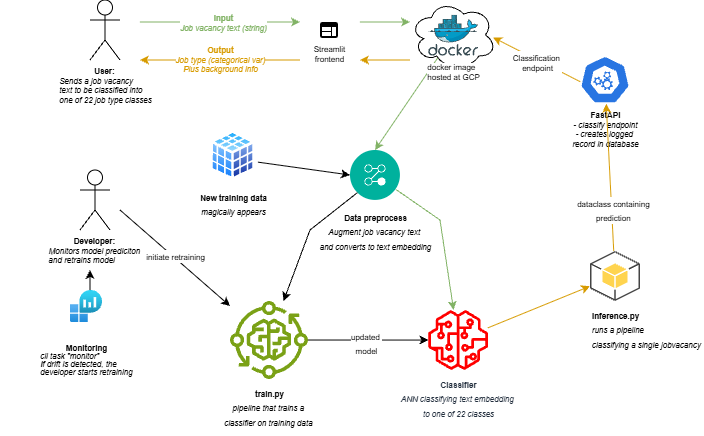

The diagram above was exported from draw.io. Its source (the exported page's mxGraphModel, read from the mxfile embedded in the PNG):
<mxGraphModel dx="1642" dy="425" grid="1" gridSize="10" guides="1" tooltips="1" connect="1" arrows="1" fold="1" page="1" pageScale="1" pageWidth="827" pageHeight="1169" math="0" shadow="0">
  <root>
    <mxCell id="0" />
    <mxCell id="1" parent="0" />
    <mxCell id="gLaEwztBoAFTffgQIfUN-37" edge="1" parent="1" source="gLaEwztBoAFTffgQIfUN-7" style="endArrow=classic;html=1;rounded=0;entryX=0.5;entryY=0;entryDx=0;entryDy=0;fillColor=#d5e8d4;strokeColor=#82b366;" target="gLaEwztBoAFTffgQIfUN-33" value="">
      <mxGeometry height="50" relative="1" width="50" as="geometry">
        <mxPoint x="350" y="250" as="sourcePoint" />
        <mxPoint x="400" y="200" as="targetPoint" />
      </mxGeometry>
    </mxCell>
    <mxCell id="7u7QwzGI6ObBq5NLx4al-1" parent="1" style="shape=umlActor;verticalLabelPosition=bottom;verticalAlign=top;html=1;outlineConnect=0;fontSize=8;" value="&lt;div style=&quot;&quot;&gt;&lt;b style=&quot;background-color: transparent; color: light-dark(rgb(0, 0, 0), rgb(255, 255, 255));&quot;&gt;User:&lt;/b&gt;&lt;span style=&quot;background-color: transparent; color: light-dark(rgb(0, 0, 0), rgb(255, 255, 255));&quot;&gt;&amp;nbsp;&lt;/span&gt;&lt;/div&gt;&lt;div&gt;&lt;div style=&quot;text-align: left;&quot;&gt;&lt;span style=&quot;background-color: transparent; color: light-dark(rgb(0, 0, 0), rgb(255, 255, 255));&quot;&gt;&lt;i&gt;Sends a job vacancy&amp;nbsp;&lt;/i&gt;&lt;/span&gt;&lt;/div&gt;&lt;div style=&quot;text-align: left;&quot;&gt;&lt;i&gt;&lt;span style=&quot;background-color: transparent; color: light-dark(rgb(0, 0, 0), rgb(255, 255, 255));&quot;&gt;text&amp;nbsp;&lt;/span&gt;&lt;font style=&quot;background-color: transparent; color: light-dark(rgb(0, 0, 0), rgb(255, 255, 255));&quot;&gt;to be&amp;nbsp;&lt;/font&gt;&lt;span style=&quot;background-color: transparent; color: light-dark(rgb(0, 0, 0), rgb(255, 255, 255));&quot;&gt;classified into&lt;/span&gt;&lt;/i&gt;&lt;/div&gt;&lt;div style=&quot;text-align: left;&quot;&gt;&lt;i&gt;&lt;span style=&quot;background-color: transparent; color: light-dark(rgb(0, 0, 0), rgb(255, 255, 255));&quot;&gt;one&amp;nbsp;&lt;/span&gt;&lt;span style=&quot;background-color: transparent; color: light-dark(rgb(0, 0, 0), rgb(255, 255, 255));&quot;&gt;of 22 job type classes&lt;/span&gt;&lt;/i&gt;&lt;/div&gt;&lt;/div&gt;" vertex="1">
      <mxGeometry height="60" width="30" x="50" y="60" as="geometry" />
    </mxCell>
    <mxCell id="gLaEwztBoAFTffgQIfUN-4" parent="1" style="shape=image;html=1;verticalAlign=top;verticalLabelPosition=bottom;labelBackgroundColor=#ffffff;imageAspect=0;aspect=fixed;image=https://icons.diagrams.net/icon-cache1/Material_Core-2642/drive-site-1127.svg;fontSize=8;" value="Streamlit &lt;br&gt;frontend" vertex="1">
      <mxGeometry height="16" width="18" x="280" y="82" as="geometry" />
    </mxCell>
    <mxCell id="gLaEwztBoAFTffgQIfUN-6" edge="1" parent="1" style="endArrow=classic;html=1;rounded=0;fillColor=#d5e8d4;strokeColor=#82b366;fontSize=8;" value="">
      <mxGeometry height="50" relative="1" width="50" as="geometry">
        <mxPoint x="320" y="82" as="sourcePoint" />
        <mxPoint x="370" y="82" as="targetPoint" />
      </mxGeometry>
    </mxCell>
    <mxCell id="gLaEwztBoAFTffgQIfUN-8" parent="1" style="ellipse;shape=cloud;whiteSpace=wrap;html=1;fontSize=8;movable=0;resizable=0;rotatable=0;deletable=0;editable=0;locked=1;connectable=0;" value="do" vertex="1">
      <mxGeometry height="70" width="86.25" x="370" y="60" as="geometry" />
    </mxCell>
    <mxCell id="gLaEwztBoAFTffgQIfUN-7" parent="1" style="image;sketch=0;aspect=fixed;html=1;points=[];align=center;fontSize=8;image=img/lib/mscae/Docker.svg;movable=0;resizable=0;rotatable=0;deletable=0;editable=0;locked=1;connectable=0;" value="docker image&amp;nbsp;&amp;nbsp;&lt;div&gt;hosted at GCP&lt;/div&gt;" vertex="1">
      <mxGeometry height="41" width="50" x="388.12" y="74.75" as="geometry" />
    </mxCell>
    <mxCell id="gLaEwztBoAFTffgQIfUN-12" edge="1" parent="1" style="endArrow=classic;html=1;rounded=0;fillColor=#d5e8d4;strokeColor=#82B366;fontSize=8;" value="">
      <mxGeometry height="50" relative="1" width="50" x="1" y="-8" as="geometry">
        <mxPoint as="offset" />
        <mxPoint x="100" y="82" as="sourcePoint" />
        <mxPoint x="260" y="82" as="targetPoint" />
      </mxGeometry>
    </mxCell>
    <mxCell id="gLaEwztBoAFTffgQIfUN-35" connectable="0" parent="gLaEwztBoAFTffgQIfUN-12" style="edgeLabel;html=1;align=center;verticalAlign=middle;resizable=0;points=[];" value="&lt;span style=&quot;font-size: 8px;&quot;&gt;&lt;b&gt;&lt;font style=&quot;color: rgb(130, 179, 102);&quot;&gt;Input&lt;/font&gt;&lt;/b&gt;&lt;/span&gt;&lt;div style=&quot;font-size: 8px;&quot;&gt;&lt;i&gt;&lt;font style=&quot;color: rgb(130, 179, 102);&quot;&gt;Job vacancy text (string)&lt;/font&gt;&lt;/i&gt;&lt;/div&gt;" vertex="1">
      <mxGeometry relative="1" x="0.0388" as="geometry">
        <mxPoint as="offset" />
      </mxGeometry>
    </mxCell>
    <mxCell id="gLaEwztBoAFTffgQIfUN-13" edge="1" parent="1" style="endArrow=classic;html=1;rounded=0;fillColor=#ffe6cc;strokeColor=#D79B00;fontSize=8;" value="&lt;b&gt;&lt;font style=&quot;color: rgb(215, 155, 0);&quot;&gt;Output&lt;/font&gt;&lt;/b&gt;&lt;div&gt;&lt;i&gt;&lt;font style=&quot;color: rgb(215, 155, 0);&quot;&gt;Job type (categorical var)&lt;br&gt;Plus background info&lt;/font&gt;&lt;/i&gt;&lt;/div&gt;">
      <mxGeometry height="50" relative="1" width="50" as="geometry">
        <mxPoint x="260" y="120" as="sourcePoint" />
        <mxPoint x="100" y="120" as="targetPoint" />
      </mxGeometry>
    </mxCell>
    <mxCell id="gLaEwztBoAFTffgQIfUN-14" edge="1" parent="1" style="endArrow=classic;html=1;rounded=0;fillColor=#ffe6cc;strokeColor=#d79b00;fontSize=8;" value="">
      <mxGeometry height="50" relative="1" width="50" as="geometry">
        <mxPoint x="370" y="120" as="sourcePoint" />
        <mxPoint x="320" y="120" as="targetPoint" />
      </mxGeometry>
    </mxCell>
    <mxCell id="gLaEwztBoAFTffgQIfUN-15" edge="1" parent="1" source="gLaEwztBoAFTffgQIfUN-17" style="endArrow=classic;html=1;rounded=0;fontSize=8;exitX=0.004;exitY=0.54;exitDx=0;exitDy=0;exitPerimeter=0;entryX=0.963;entryY=0.535;entryDx=0;entryDy=0;entryPerimeter=0;fillColor=#ffe6cc;strokeColor=#d79b00;" target="gLaEwztBoAFTffgQIfUN-8" value="">
      <mxGeometry height="50" relative="1" width="50" as="geometry">
        <mxPoint x="560" y="98" as="sourcePoint" />
        <mxPoint x="460" y="98" as="targetPoint" />
      </mxGeometry>
    </mxCell>
    <mxCell id="gLaEwztBoAFTffgQIfUN-42" connectable="0" parent="gLaEwztBoAFTffgQIfUN-15" style="edgeLabel;html=1;align=center;verticalAlign=middle;resizable=0;points=[];" value="&lt;span style=&quot;font-size: 8px;&quot;&gt;C&lt;/span&gt;&lt;span style=&quot;color: light-dark(rgb(0, 0, 0), rgb(255, 255, 255)); font-size: 8px;&quot;&gt;lassification&amp;nbsp;&lt;/span&gt;&lt;div style=&quot;font-size: 8px;&quot;&gt;endpoint&lt;/div&gt;" vertex="1">
      <mxGeometry relative="1" x="-0.0292" y="2" as="geometry">
        <mxPoint as="offset" />
      </mxGeometry>
    </mxCell>
    <mxCell id="gLaEwztBoAFTffgQIfUN-17" parent="1" style="aspect=fixed;sketch=0;html=1;dashed=0;whitespace=wrap;verticalLabelPosition=bottom;verticalAlign=top;fillColor=#2875E2;strokeColor=#ffffff;points=[[0.005,0.63,0],[0.1,0.2,0],[0.9,0.2,0],[0.5,0,0],[0.995,0.63,0],[0.72,0.99,0],[0.5,1,0],[0.28,0.99,0]];shape=mxgraph.kubernetes.icon2;prIcon=api;fontSize=8;" value="&lt;b&gt;FastAPI&lt;/b&gt;&lt;br&gt;&lt;i&gt;- classify endpoint&lt;/i&gt;&lt;div&gt;&lt;i&gt;- creates logged&amp;nbsp;&lt;/i&gt;&lt;/div&gt;&lt;div&gt;&lt;i&gt;record in database&lt;/i&gt;&lt;/div&gt;" vertex="1">
      <mxGeometry height="48" width="50" x="540" y="115.75" as="geometry" />
    </mxCell>
    <mxCell id="gLaEwztBoAFTffgQIfUN-20" edge="1" parent="1" source="gLaEwztBoAFTffgQIfUN-22" style="endArrow=classic;html=1;rounded=0;fontSize=8;fillColor=#ffe6cc;strokeColor=#d79b00;" target="gLaEwztBoAFTffgQIfUN-17" value="">
      <mxGeometry height="50" relative="1" width="50" as="geometry">
        <mxPoint x="700" y="98" as="sourcePoint" />
        <mxPoint x="630" y="100" as="targetPoint" />
      </mxGeometry>
    </mxCell>
    <mxCell id="gLaEwztBoAFTffgQIfUN-43" connectable="0" parent="gLaEwztBoAFTffgQIfUN-20" style="edgeLabel;html=1;align=center;verticalAlign=middle;resizable=0;points=[];" value="&lt;div&gt;&lt;div&gt;&lt;div&gt;&lt;br style=&quot;font-size: 8px;&quot;&gt;&lt;/div&gt;&lt;/div&gt;&lt;/div&gt;" vertex="1">
      <mxGeometry relative="1" x="0.2622" y="2" as="geometry">
        <mxPoint as="offset" />
      </mxGeometry>
    </mxCell>
    <mxCell id="gLaEwztBoAFTffgQIfUN-44" connectable="0" parent="gLaEwztBoAFTffgQIfUN-20" style="edgeLabel;html=1;align=center;verticalAlign=middle;resizable=0;points=[];" value="&lt;font style=&quot;font-size: 8px;&quot;&gt;dataclass&amp;nbsp;&lt;/font&gt;&lt;span style=&quot;font-size: 8px; background-color: light-dark(#ffffff, var(--ge-dark-color, #121212)); color: light-dark(rgb(0, 0, 0), rgb(255, 255, 255));&quot;&gt;containing&amp;nbsp;&lt;/span&gt;&lt;div&gt;&lt;span style=&quot;font-size: 8px; color: light-dark(rgb(0, 0, 0), rgb(255, 255, 255)); background-color: light-dark(#ffffff, var(--ge-dark-color, #121212));&quot;&gt;prediction&amp;nbsp;&lt;/span&gt;&lt;/div&gt;" vertex="1">
      <mxGeometry relative="1" x="-0.1351" y="-3" as="geometry">
        <mxPoint y="23" as="offset" />
      </mxGeometry>
    </mxCell>
    <mxCell id="gLaEwztBoAFTffgQIfUN-22" parent="1" style="outlineConnect=0;dashed=0;verticalLabelPosition=bottom;verticalAlign=top;align=left;html=1;shape=mxgraph.aws3.android;fillColor=#FFD44F;gradientColor=none;" value="&lt;b&gt;&lt;font style=&quot;font-size: 8px;&quot;&gt;inference.py&lt;/font&gt;&lt;/b&gt;&lt;div&gt;&lt;font style=&quot;font-size: 8px;&quot;&gt;&lt;i&gt;runs a pipeline&amp;nbsp;&lt;/i&gt;&lt;/font&gt;&lt;/div&gt;&lt;div&gt;&lt;font style=&quot;font-size: 8px;&quot;&gt;&lt;i&gt;classifying a single jobvacancy&amp;nbsp;&lt;/i&gt;&lt;/font&gt;&lt;/div&gt;&lt;div&gt;&lt;div&gt;&lt;br&gt;&lt;/div&gt;&lt;/div&gt;" vertex="1">
      <mxGeometry height="50" width="50" x="550" y="311" as="geometry" />
    </mxCell>
    <mxCell id="gLaEwztBoAFTffgQIfUN-27" parent="1" style="shape=umlActor;verticalLabelPosition=bottom;verticalAlign=top;html=1;outlineConnect=0;fontSize=8;" value="&lt;div style=&quot;&quot;&gt;&lt;b style=&quot;background-color: transparent; color: light-dark(rgb(0, 0, 0), rgb(255, 255, 255));&quot;&gt;Developer:&lt;/b&gt;&lt;span style=&quot;background-color: transparent; color: light-dark(rgb(0, 0, 0), rgb(255, 255, 255));&quot;&gt;&amp;nbsp;&lt;/span&gt;&lt;/div&gt;&lt;div&gt;&lt;div style=&quot;text-align: left;&quot;&gt;&lt;i&gt;Monitors model prediciton&amp;nbsp;&lt;/i&gt;&lt;/div&gt;&lt;div style=&quot;text-align: left;&quot;&gt;&lt;i&gt;and retrains model&amp;nbsp;&lt;/i&gt;&lt;/div&gt;&lt;/div&gt;" vertex="1">
      <mxGeometry height="60" width="30" x="40" y="230" as="geometry" />
    </mxCell>
    <mxCell id="gLaEwztBoAFTffgQIfUN-29" parent="1" style="image;aspect=fixed;html=1;points=[];align=center;fontSize=12;image=img/lib/azure2/analytics/Log_Analytics_Workspaces.svg;" value="&lt;blockquote style=&quot;line-height: 100%;&quot;&gt;&lt;font style=&quot;font-size: 8px; line-height: 100%;&quot;&gt;&lt;b&gt;Monitoring&lt;br&gt;&lt;div style=&quot;text-align: left;&quot;&gt;&lt;span style=&quot;background-color: light-dark(#ffffff, var(--ge-dark-color, #121212)); color: light-dark(rgb(0, 0, 0), rgb(255, 255, 255)); font-weight: normal;&quot;&gt;&lt;i&gt;cli task &quot;monitor&quot;&lt;/i&gt;&lt;/span&gt;&lt;/div&gt;&lt;/b&gt;&lt;/font&gt;&lt;i&gt;&lt;font style=&quot;font-size: 8px; line-height: 100%;&quot;&gt;&lt;div style=&quot;text-align: left;&quot;&gt;&lt;span style=&quot;background-color: light-dark(#ffffff, var(--ge-dark-color, #121212)); color: light-dark(rgb(0, 0, 0), rgb(255, 255, 255));&quot;&gt;If drift is detected,&amp;nbsp;&lt;/span&gt;&lt;span style=&quot;background-color: light-dark(#ffffff, var(--ge-dark-color, #121212)); color: light-dark(rgb(0, 0, 0), rgb(255, 255, 255));&quot;&gt;the&amp;nbsp;&lt;/span&gt;&lt;/div&gt;&lt;div style=&quot;text-align: left;&quot;&gt;&lt;span style=&quot;background-color: light-dark(#ffffff, var(--ge-dark-color, #121212)); color: light-dark(rgb(0, 0, 0), rgb(255, 255, 255));&quot;&gt;developer starts retraining&lt;/span&gt;&lt;/div&gt;&lt;/font&gt;&lt;/i&gt;&lt;/blockquote&gt;" vertex="1">
      <mxGeometry height="32" width="32" x="30" y="350" as="geometry" />
    </mxCell>
    <mxCell id="gLaEwztBoAFTffgQIfUN-31" edge="1" parent="1" style="endArrow=classic;html=1;rounded=0;" value="">
      <mxGeometry height="50" relative="1" width="50" as="geometry">
        <mxPoint x="50" y="350" as="sourcePoint" />
        <mxPoint x="50" y="330" as="targetPoint" />
      </mxGeometry>
    </mxCell>
    <mxCell id="gLaEwztBoAFTffgQIfUN-33" parent="1" style="image;aspect=fixed;perimeter=ellipsePerimeter;html=1;align=center;shadow=0;dashed=0;fontColor=#4277BB;labelBackgroundColor=default;fontSize=12;spacingTop=3;image=img/lib/ibm/management/process_management.svg;" value="&lt;font style=&quot;color: rgb(0, 0, 0); font-size: 8px;&quot;&gt;&lt;b&gt;Data preprocess&lt;/b&gt;&lt;/font&gt;&lt;div&gt;&lt;font style=&quot;color: rgb(0, 0, 0); font-size: 8px;&quot;&gt;&lt;i&gt;Augment job vacancy text&amp;nbsp;&lt;/i&gt;&lt;/font&gt;&lt;/div&gt;&lt;div&gt;&lt;font style=&quot;color: rgb(0, 0, 0); font-size: 8px;&quot;&gt;&lt;i&gt;and converts to text embedding&lt;/i&gt;&lt;/font&gt;&lt;/div&gt;" vertex="1">
      <mxGeometry height="50" width="50" x="310" y="210" as="geometry" />
    </mxCell>
    <mxCell id="gLaEwztBoAFTffgQIfUN-34" parent="1" style="sketch=0;outlineConnect=0;fontColor=#232F3E;gradientColor=none;fillColor=#FF0000;strokeColor=none;dashed=0;verticalLabelPosition=bottom;verticalAlign=top;align=center;html=1;fontSize=12;fontStyle=0;aspect=fixed;pointerEvents=1;shape=mxgraph.aws4.sagemaker_model;" value="&lt;div&gt;&lt;font style=&quot;font-size: 8px;&quot;&gt;&lt;b&gt;Classifier&lt;/b&gt;&lt;/font&gt;&lt;/div&gt;&lt;div&gt;&lt;font style=&quot;font-size: 8px;&quot;&gt;&lt;i&gt;ANN classifying text embedding&amp;nbsp;&lt;/i&gt;&lt;/font&gt;&lt;/div&gt;&lt;div&gt;&lt;font style=&quot;font-size: 8px;&quot;&gt;&lt;i&gt;to one of 22 classes&lt;br&gt;&lt;/i&gt;&lt;/font&gt;&lt;div&gt;&lt;br&gt;&lt;/div&gt;&lt;/div&gt;" vertex="1">
      <mxGeometry height="60" width="60" x="388.12" y="370" as="geometry" />
    </mxCell>
    <mxCell id="gLaEwztBoAFTffgQIfUN-39" edge="1" parent="1" source="gLaEwztBoAFTffgQIfUN-33" style="endArrow=classic;html=1;rounded=0;fillColor=#d5e8d4;strokeColor=#82b366;" target="gLaEwztBoAFTffgQIfUN-34" value="">
      <mxGeometry height="50" relative="1" width="50" as="geometry">
        <Array as="points">
          <mxPoint x="400" y="280" />
        </Array>
        <mxPoint x="350" y="270" as="sourcePoint" />
        <mxPoint x="400" y="200" as="targetPoint" />
      </mxGeometry>
    </mxCell>
    <mxCell id="gLaEwztBoAFTffgQIfUN-40" edge="1" parent="1" source="gLaEwztBoAFTffgQIfUN-34" style="endArrow=classic;html=1;rounded=0;fillColor=#ffe6cc;strokeColor=#d79b00;" target="gLaEwztBoAFTffgQIfUN-22" value="">
      <mxGeometry height="50" relative="1" width="50" as="geometry">
        <mxPoint x="350" y="250" as="sourcePoint" />
        <mxPoint x="400" y="200" as="targetPoint" />
      </mxGeometry>
    </mxCell>
    <mxCell id="gLaEwztBoAFTffgQIfUN-47" parent="1" style="image;aspect=fixed;perimeter=ellipsePerimeter;html=1;align=center;shadow=0;dashed=0;spacingTop=3;image=img/lib/active_directory/database_cube.svg;" value="&lt;b&gt;&lt;font style=&quot;font-size: 8px;&quot;&gt;New training data&lt;/font&gt;&lt;/b&gt;&lt;div&gt;&lt;i&gt;&lt;font style=&quot;font-size: 8px;&quot;&gt;magically appears&lt;/font&gt;&lt;/i&gt;&lt;/div&gt;" vertex="1">
      <mxGeometry height="50" width="45" x="170" y="190" as="geometry" />
    </mxCell>
    <mxCell id="gLaEwztBoAFTffgQIfUN-50" edge="1" parent="1" source="gLaEwztBoAFTffgQIfUN-65" style="endArrow=classic;html=1;rounded=0;" value="">
      <mxGeometry height="50" relative="1" width="50" as="geometry">
        <mxPoint x="255" y="396" as="sourcePoint" />
        <mxPoint x="388.34163481089854" y="400.0872251965087" as="targetPoint" />
      </mxGeometry>
    </mxCell>
    <mxCell id="gLaEwztBoAFTffgQIfUN-51" connectable="0" parent="gLaEwztBoAFTffgQIfUN-50" style="edgeLabel;html=1;align=center;verticalAlign=middle;resizable=0;points=[];" value="&lt;font style=&quot;font-size: 8px;&quot;&gt;updated&amp;nbsp;&lt;/font&gt;&lt;div&gt;&lt;font style=&quot;font-size: 8px;&quot;&gt;model&lt;/font&gt;&lt;/div&gt;" vertex="1">
      <mxGeometry relative="1" x="0.126" y="-2" as="geometry">
        <mxPoint x="-10" y="1" as="offset" />
      </mxGeometry>
    </mxCell>
    <mxCell id="gLaEwztBoAFTffgQIfUN-52" edge="1" parent="1" source="gLaEwztBoAFTffgQIfUN-47" style="endArrow=classic;html=1;rounded=0;entryX=0;entryY=0.5;entryDx=0;entryDy=0;exitX=1.067;exitY=0.643;exitDx=0;exitDy=0;exitPerimeter=0;" target="gLaEwztBoAFTffgQIfUN-33" value="">
      <mxGeometry height="50" relative="1" width="50" as="geometry">
        <mxPoint x="240" y="320" as="sourcePoint" />
        <mxPoint x="290" y="270" as="targetPoint" />
      </mxGeometry>
    </mxCell>
    <mxCell id="gLaEwztBoAFTffgQIfUN-54" edge="1" parent="1" style="endArrow=classic;html=1;rounded=0;" target="gLaEwztBoAFTffgQIfUN-65" value="">
      <mxGeometry relative="1" as="geometry">
        <mxPoint x="80" y="270" as="sourcePoint" />
        <mxPoint x="205" y="382.5" as="targetPoint" />
      </mxGeometry>
    </mxCell>
    <mxCell id="gLaEwztBoAFTffgQIfUN-56" connectable="0" parent="gLaEwztBoAFTffgQIfUN-54" style="edgeLabel;html=1;align=center;verticalAlign=middle;resizable=0;points=[];" value="&lt;font style=&quot;font-size: 8px;&quot;&gt;initiate retraining&lt;/font&gt;" vertex="1">
      <mxGeometry relative="1" x="-0.0212" y="1" as="geometry">
        <mxPoint as="offset" />
      </mxGeometry>
    </mxCell>
    <mxCell id="gLaEwztBoAFTffgQIfUN-57" edge="1" parent="1" source="gLaEwztBoAFTffgQIfUN-33" style="endArrow=classic;html=1;rounded=0;exitX=0;exitY=1;exitDx=0;exitDy=0;" target="gLaEwztBoAFTffgQIfUN-65" value="">
      <mxGeometry height="50" relative="1" width="50" as="geometry">
        <Array as="points">
          <mxPoint x="270" y="290" />
        </Array>
        <mxPoint x="260" y="280" as="sourcePoint" />
        <mxPoint x="248" y="370" as="targetPoint" />
      </mxGeometry>
    </mxCell>
    <mxCell id="gLaEwztBoAFTffgQIfUN-65" parent="1" style="sketch=0;outlineConnect=0;fontColor=#232F3E;gradientColor=none;fillColor=#7AA116;strokeColor=none;dashed=0;verticalLabelPosition=bottom;verticalAlign=top;align=center;html=1;fontSize=12;fontStyle=0;aspect=fixed;pointerEvents=1;shape=mxgraph.aws4.iot_greengrass_component_machine_learning;" value="&lt;div style=&quot;color: rgb(0, 0, 0);&quot;&gt;&lt;font style=&quot;font-size: 8px;&quot;&gt;&lt;b&gt;train.py&lt;/b&gt;&lt;/font&gt;&lt;/div&gt;&lt;div style=&quot;color: rgb(0, 0, 0);&quot;&gt;&lt;font style=&quot;font-size: 8px;&quot;&gt;&lt;i&gt;pipeline that trains a&amp;nbsp;&lt;/i&gt;&lt;/font&gt;&lt;/div&gt;&lt;div style=&quot;color: rgb(0, 0, 0);&quot;&gt;&lt;font style=&quot;font-size: 8px;&quot;&gt;&lt;i&gt;classifier&amp;nbsp;&lt;/i&gt;&lt;/font&gt;&lt;i style=&quot;font-size: 8px; background-color: transparent; color: light-dark(rgb(0, 0, 0), rgb(255, 255, 255));&quot;&gt;on training data&amp;nbsp;&lt;/i&gt;&lt;/div&gt;" vertex="1">
      <mxGeometry height="78" width="78" x="190" y="361" as="geometry" />
    </mxCell>
  </root>
</mxGraphModel>